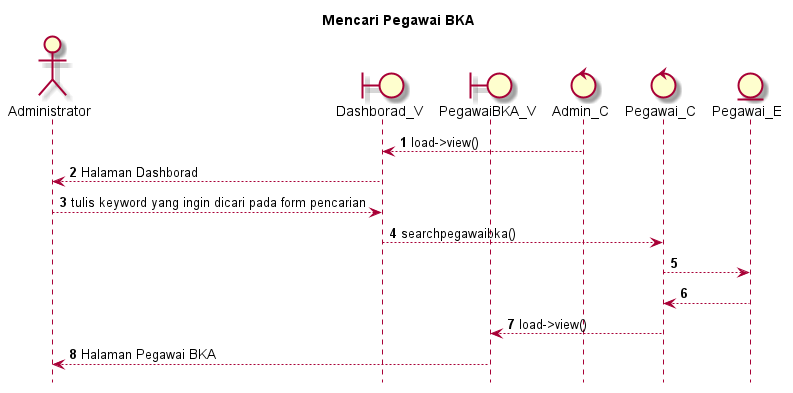

The diagram above was rendered by PlantUML. Its source (embedded in the PNG):
@startuml

autonumber
hide footbox
title Mencari Pegawai BKA

Actor Administrator
boundary Dashborad_V
boundary PegawaiBKA_V
control Admin_C
control Pegawai_C
Entity Pegawai_E

Admin_C --> Dashborad_V: load->view()
Dashborad_V --> Administrator: Halaman Dashborad
Administrator --> Dashborad_V: tulis keyword yang ingin dicari pada form pencarian
Dashborad_V --> Pegawai_C: searchpegawaibka()
Pegawai_C --> Pegawai_E:
    
    Pegawai_E --> Pegawai_C:
    Pegawai_C --> PegawaiBKA_V: load->view()
    PegawaiBKA_V --> Administrator: Halaman Pegawai BKA

@enduml